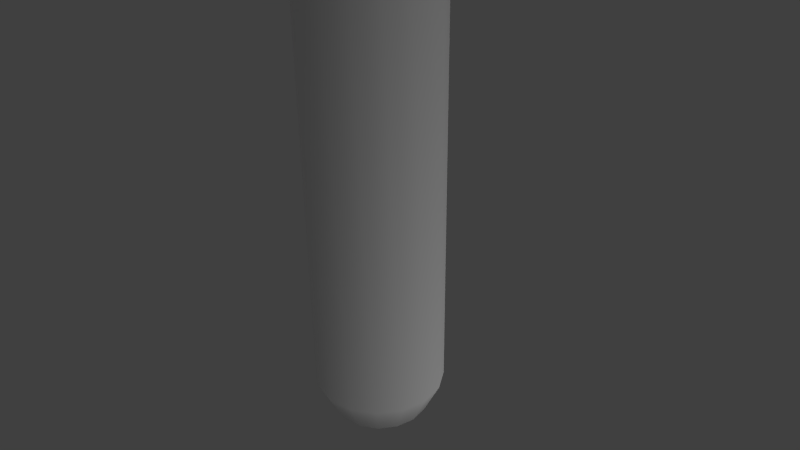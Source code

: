 # Source: Test_tube.blend  (saved by Blender 2.58.0; exported with 4.5.12 LTS)
import bpy
from mathutils import Matrix  # noqa: F401  (used for matrix-valued properties, if any)

bpy.ops.wm.read_factory_settings(use_empty=True)
scene = bpy.context.scene
scene.name = 'Scene'

# ---- collections
col_collection_1 = bpy.data.collections.new('Collection 1'); scene.collection.children.link(col_collection_1)

# ---- materials (node trees are filled in below, after node groups)
mat_material_kork = bpy.data.materials.new('Material Kork')
mat_material_kork.alpha_threshold = 0.0
mat_material_kork.use_transparent_shadow = False
mat_material_kork.preview_render_type = 'FLAT'
mat_material_kork.diffuse_color = (1.0, 1.0, 1.0, 1.0)
mat_material_kork.roughness = 0.5
mat_material_kork.specular_intensity = 0.2

# ---- material node trees

# ---- world
world_world = bpy.data.worlds.new('World'); scene.world = world_world
world_world.color = (0.05088, 0.05088, 0.05088)
world_world.use_sun_shadow = False
world_world.sun_shadow_jitter_overblur = 0.0
world_world.cycles.sampling_method = 'MANUAL'
world_world.cycles.sample_map_resolution = 256

# ---- cameras
cam_camera = bpy.data.cameras.new('Camera')
cam_camera.clip_end = 100.0
cam_camera.lens = 35.0
cam_camera.ortho_scale = 7.314
cam_camera.dof.focus_distance = 0.0
cam_camera.dof.aperture_fstop = 128.0

# ---- lights
light_lamp = bpy.data.lights.new('Lamp', 'SUN')
light_lamp.transmission_factor = 0.0
light_lamp.cutoff_distance = 30.0
light_lamp.angle = 1.571
light_lamp.energy = 1.0
light_lamp.shadow_buffer_clip_start = 1.001
light_lamp.shadow_soft_size = 1.0
light_lamp.shadow_cascade_max_distance = 1000.0
light_lamp.cycles.use_multiple_importance_sampling = False

# ---- meshes
me_cylinder_004 = bpy.data.meshes.new('Cylinder.004')
me_cylinder_004.from_pydata([(2.001e-09, 0.6868, 9.031), (0.2628, 0.6345, 9.031), (0.4856, 0.4856, 9.031), (0.6345, 0.2628, 9.031), (0.6868, -2.537e-08, 9.031), (0.6345, -0.2628, 9.031), (0.4856, -0.4856, 9.031), (0.2628, -0.6345, 9.031), (1.057e-07, -0.6868, 9.031), (-0.2628, -0.6345, 9.031), (-0.4856, -0.4856, 9.031), (-0.6345, -0.2628, 9.031), (-0.6868, 1.284e-08, 9.031), (-0.6345, 0.2628, 9.031), (-0.4856, 0.4856, 9.031), (-0.2628, 0.6345, 9.031), (6.981e-07, 1.061, 10.91), (0.4059, 0.98, 10.91), (0.75, 0.75, 10.91), (0.98, 0.4059, 10.91), (1.061, -1.416e-06, 10.91), (0.98, -0.4059, 10.91), (0.75, -0.75, 10.91), (0.4059, -0.98, 10.91), (-2.042e-06, -1.061, 10.91), (-0.4059, -0.98, 10.91), (-0.75, -0.75, 10.91), (-0.98, -0.4059, 10.91), (-1.061, 2.681e-06, 10.91), (-0.98, 0.4059, 10.91), (-0.75, 0.75, 10.91), (-0.4059, 0.98, 10.91), (2.001e-09, 4.651e-09, 9.031), (6.981e-07, 1.061, 10.95), (-0.4059, 0.98, 10.95), (-0.75, 0.75, 10.95), (-0.98, 0.4059, 10.95), (-1.061, 2.681e-06, 10.95), (-0.98, -0.4059, 10.95), (-0.75, -0.75, 10.95), (-0.4059, -0.98, 10.95), (-2.042e-06, -1.061, 10.95), (0.4059, -0.98, 10.95), (0.75, -0.75, 10.95), (0.98, -0.4059, 10.95), (1.061, -1.416e-06, 10.95), (0.98, 0.4059, 10.95), (0.75, 0.75, 10.95), (0.4059, 0.98, 10.95), (6.53e-07, 0.9994, 10.99), (0.3825, 0.9234, 10.99), (0.7067, 0.7067, 10.99), (0.9234, 0.3825, 10.99), (0.9994, -1.315e-06, 10.99), (0.9234, -0.3825, 10.99), (0.7067, -0.7067, 10.99), (0.3825, -0.9234, 10.99), (-1.928e-06, -0.9994, 10.99), (-0.3825, -0.9234, 10.99), (-0.7067, -0.7067, 10.99), (-0.9234, -0.3825, 10.99), (-0.9994, 2.545e-06, 10.99), (-0.9234, 0.3825, 10.99), (-0.7067, 0.7067, 10.99), (-0.3825, 0.9234, 10.99), (1.65e-09, -2.475e-08, 10.99)], [], [(32, 0, 1), (32, 1, 2), (32, 2, 3), (32, 3, 4), (32, 4, 5), (32, 5, 6), (32, 6, 7), (32, 7, 8), (32, 8, 9), (32, 9, 10), (32, 10, 11), (32, 11, 12), (32, 12, 13), (32, 13, 14), (32, 14, 15), (15, 0, 32), (0, 16, 17, 1), (1, 17, 18, 2), (2, 18, 19, 3), (3, 19, 20, 4), (4, 20, 21, 5), (5, 21, 22, 6), (6, 22, 23, 7), (7, 23, 24, 8), (8, 24, 25, 9), (9, 25, 26, 10), (10, 26, 27, 11), (11, 27, 28, 12), (12, 28, 29, 13), (13, 29, 30, 14), (14, 30, 31, 15), (16, 0, 15, 31), (16, 31, 34, 33), (31, 30, 35, 34), (30, 29, 36, 35), (29, 28, 37, 36), (28, 27, 38, 37), (27, 26, 39, 38), (26, 25, 40, 39), (25, 24, 41, 40), (24, 23, 42, 41), (23, 22, 43, 42), (22, 21, 44, 43), (21, 20, 45, 44), (20, 19, 46, 45), (19, 18, 47, 46), (18, 17, 48, 47), (17, 16, 33, 48), (48, 33, 49, 50), (47, 48, 50, 51), (46, 47, 51, 52), (45, 46, 52, 53), (44, 45, 53, 54), (43, 44, 54, 55), (42, 43, 55, 56), (41, 42, 56, 57), (40, 41, 57, 58), (39, 40, 58, 59), (38, 39, 59, 60), (37, 38, 60, 61), (36, 37, 61, 62), (35, 36, 62, 63), (34, 35, 63, 64), (33, 34, 64, 49), (65, 50, 49), (65, 51, 50), (65, 52, 51), (65, 53, 52), (65, 54, 53), (65, 55, 54), (65, 56, 55), (65, 57, 56), (65, 58, 57), (65, 59, 58), (65, 60, 59), (65, 61, 60), (65, 62, 61), (65, 63, 62), (65, 64, 63), (65, 49, 64)])
me_cylinder_004.polygons.foreach_set('use_smooth', [True] * 80)
_uv = me_cylinder_004.uv_layers.new(name='UVTex')
_uv.uv.foreach_set('vector', [0.8529, 0.8462, 0.8275, 0.7186, 0.8782, 0.7186, 0.8529, 0.8462, 0.8782, 0.7186, 0.9251, 0.7381, 0.8529, 0.8462, 0.9251, 0.7381, 0.961, 0.7739, 0.8529, 0.8462, 0.961, 0.7739, 0.9804, 0.8208, 0.8529, 0.8462, 0.9804, 0.8208, 0.9804, 0.8716, 0.8529, 0.8462, 0.9804, 0.8716, 0.961, 0.9185, 0.8529, 0.8462, 0.961, 0.9185, 0.9251, 0.9544, 0.8529, 0.8462, 0.9251, 0.9544, 0.8782, 0.9738, 0.8529, 0.8462, 0.8782, 0.9738, 0.8275, 0.9738, 0.8529, 0.8462, 0.8275, 0.9738, 0.7806, 0.9544, 0.8529, 0.8462, 0.7806, 0.9544, 0.7447, 0.9185, 0.8529, 0.8462, 0.7447, 0.9185, 0.7253, 0.8716, 0.8529, 0.8462, 0.7253, 0.8716, 0.7253, 0.8208, 0.8529, 0.8462, 0.7253, 0.8208, 0.7447, 0.7739, 0.8529, 0.8462, 0.7447, 0.7739, 0.7806, 0.7381, 0.7806, 0.7381, 0.8275, 0.7186, 0.8529, 0.8462, 0.2208, 0.0172, 0.2221, 0.4291, 0.1335, 0.4291, 0.1635, 0.01723, 0.1635, 0.01723, 0.1335, 0.4291, 0.05846, 0.4287, 0.1149, 0.01694, 0.1149, 0.01694, 0.05846, 0.4287, 0.008292, 0.4278, 0.0824, 0.0164, 0.6983, 0.09473, 0.7295, 0.4904, 0.6444, 0.4909, 0.6432, 0.09505, 0.6432, 0.09505, 0.6444, 0.4909, 0.5593, 0.4909, 0.5881, 0.09507, 0.5881, 0.09507, 0.5593, 0.4909, 0.4871, 0.4905, 0.5413, 0.0948, 0.5413, 0.0948, 0.4871, 0.4905, 0.4389, 0.4897, 0.5101, 0.09427, 0.9459, 0.485, 0.9747, 0.09109, 0.8896, 0.09158, 0.8908, 0.4853, 0.8908, 0.4853, 0.8896, 0.09158, 0.8045, 0.09161, 0.8357, 0.4854, 0.8357, 0.4854, 0.8045, 0.09161, 0.7323, 0.09119, 0.789, 0.4851, 0.3041, 0.8704, 0.3618, 0.4604, 0.2867, 0.461, 0.2555, 0.8708, 0.2555, 0.8708, 0.2867, 0.461, 0.1981, 0.4613, 0.1981, 0.871, 0.1981, 0.871, 0.1981, 0.4613, 0.1096, 0.461, 0.1408, 0.8708, 0.1408, 0.8708, 0.1096, 0.461, 0.03451, 0.4604, 0.09219, 0.8704, 0.3268, 0.01629, 0.3857, 0.4277, 0.3106, 0.4286, 0.2782, 0.01687, 0.2221, 0.4291, 0.2208, 0.0172, 0.2782, 0.01687, 0.3106, 0.4286, 0.2221, 0.4291, 0.3106, 0.4286, 0.3107, 0.4369, 0.2221, 0.4374, 0.3106, 0.4286, 0.3857, 0.4277, 0.3857, 0.436, 0.3107, 0.4369, 0.03451, 0.4604, 0.1096, 0.461, 0.1096, 0.4527, 0.03451, 0.452, 0.1096, 0.461, 0.1981, 0.4613, 0.1981, 0.4529, 0.1096, 0.4527, 0.1981, 0.4613, 0.2867, 0.461, 0.2867, 0.4527, 0.1981, 0.4529, 0.2867, 0.461, 0.3618, 0.4604, 0.3618, 0.452, 0.2867, 0.4527, 0.7323, 0.09119, 0.8045, 0.09161, 0.8044, 0.0836, 0.7323, 0.08318, 0.8045, 0.09161, 0.8896, 0.09158, 0.8896, 0.08356, 0.8044, 0.0836, 0.8896, 0.09158, 0.9747, 0.09109, 0.9747, 0.08308, 0.8896, 0.08356, 0.4389, 0.4897, 0.4871, 0.4905, 0.4871, 0.4985, 0.4389, 0.4977, 0.4871, 0.4905, 0.5593, 0.4909, 0.5593, 0.4989, 0.4871, 0.4985, 0.5593, 0.4909, 0.6444, 0.4909, 0.6444, 0.4989, 0.5593, 0.4989, 0.6444, 0.4909, 0.7295, 0.4904, 0.7295, 0.4984, 0.6444, 0.4989, 0.008292, 0.4278, 0.05846, 0.4287, 0.05848, 0.437, 0.008318, 0.4362, 0.05846, 0.4287, 0.1335, 0.4291, 0.1336, 0.4375, 0.05848, 0.437, 0.1335, 0.4291, 0.2221, 0.4291, 0.2221, 0.4374, 0.1336, 0.4375, 0.7205, 0.7553, 0.6942, 0.8189, 0.6857, 0.8132, 0.7105, 0.7533, 0.7205, 0.6865, 0.7205, 0.7553, 0.7105, 0.7533, 0.7105, 0.6885, 0.6942, 0.6229, 0.7205, 0.6865, 0.7105, 0.6885, 0.6857, 0.6286, 0.6455, 0.5742, 0.6942, 0.6229, 0.6857, 0.6286, 0.6399, 0.5827, 0.5819, 0.5479, 0.6455, 0.5742, 0.6399, 0.5827, 0.58, 0.5579, 0.5131, 0.5479, 0.5819, 0.5479, 0.58, 0.5579, 0.5151, 0.5579, 0.4495, 0.5742, 0.5131, 0.5479, 0.5151, 0.5579, 0.4552, 0.5827, 0.4009, 0.6229, 0.4495, 0.5742, 0.4552, 0.5827, 0.4093, 0.6286, 0.3745, 0.6865, 0.4009, 0.6229, 0.4093, 0.6286, 0.3845, 0.6885, 0.3745, 0.7553, 0.3745, 0.6865, 0.3845, 0.6885, 0.3845, 0.7533, 0.4009, 0.8189, 0.3745, 0.7553, 0.3845, 0.7533, 0.4093, 0.8132, 0.4495, 0.8676, 0.4009, 0.8189, 0.4093, 0.8132, 0.4552, 0.8591, 0.5131, 0.8939, 0.4495, 0.8676, 0.4552, 0.8591, 0.5151, 0.8839, 0.5819, 0.8939, 0.5131, 0.8939, 0.5151, 0.8839, 0.58, 0.8839, 0.6455, 0.8676, 0.5819, 0.8939, 0.58, 0.8839, 0.6399, 0.8591, 0.6942, 0.8189, 0.6455, 0.8676, 0.6399, 0.8591, 0.6857, 0.8132, 0.5475, 0.7209, 0.7105, 0.7533, 0.6857, 0.8132, 0.5475, 0.7209, 0.7105, 0.6885, 0.7105, 0.7533, 0.5475, 0.7209, 0.6857, 0.6286, 0.7105, 0.6885, 0.5475, 0.7209, 0.6399, 0.5827, 0.6857, 0.6286, 0.5475, 0.7209, 0.58, 0.5579, 0.6399, 0.5827, 0.5475, 0.7209, 0.5151, 0.5579, 0.58, 0.5579, 0.5475, 0.7209, 0.4552, 0.5827, 0.5151, 0.5579, 0.5475, 0.7209, 0.4093, 0.6286, 0.4552, 0.5827, 0.5475, 0.7209, 0.3845, 0.6885, 0.4093, 0.6286, 0.5475, 0.7209, 0.3845, 0.7533, 0.3845, 0.6885, 0.5475, 0.7209, 0.4093, 0.8132, 0.3845, 0.7533, 0.5475, 0.7209, 0.4552, 0.8591, 0.4093, 0.8132, 0.5475, 0.7209, 0.5151, 0.8839, 0.4552, 0.8591, 0.5475, 0.7209, 0.58, 0.8839, 0.5151, 0.8839, 0.5475, 0.7209, 0.6399, 0.8591, 0.58, 0.8839, 0.5475, 0.7209, 0.6857, 0.8132, 0.6399, 0.8591])
me_cylinder_004.materials.append(mat_material_kork)
me_cylinder_004.use_remesh_preserve_volume = False
me_cylinder_004.use_remesh_preserve_attributes = False
me_cylinder_004.use_mirror_vertex_groups = False
me_cylinder_004.update()
me_cylinder_002 = bpy.data.meshes.new('Cylinder.002')
me_cylinder_002.from_pydata([(-4.686e-08, 2.384e-07, -2.854), (-0.1385, 0.3344, -2.854), (-0.2559, 0.2559, -2.854), (-0.3344, 0.1385, -2.854), (-0.3619, 1.169e-06, -2.854), (-0.3344, -0.1385, -2.854), (-0.2559, -0.2559, -2.854), (-0.1385, -0.3344, -2.854), (-7.458e-07, -0.3619, -2.854), (0.1385, -0.3344, -2.854), (0.2559, -0.2559, -2.854), (0.3344, -0.1385, -2.854), (0.3619, -2.29e-07, -2.854), (0.3344, 0.1385, -2.854), (0.2559, 0.2559, -2.854), (0.1385, 0.3344, -2.854), (1.89e-07, 0.3619, -2.854), (0.2703, 0.6525, -2.652), (0.4994, 0.4994, -2.652), (0.6525, 0.2703, -2.652), (0.7063, -8.032e-07, -2.652), (0.6525, -0.2703, -2.652), (0.4994, -0.4994, -2.652), (0.2703, -0.6525, -2.652), (-1.383e-06, -0.7063, -2.652), (-0.2703, -0.6525, -2.652), (-0.4994, -0.4994, -2.652), (-0.6525, -0.2703, -2.652), (-0.7063, 1.925e-06, -2.652), (-0.6525, 0.2703, -2.652), (-0.4994, 0.4994, -2.652), (-0.2703, 0.6525, -2.652), (4.416e-07, 0.7063, -2.652), (-0.363, 0.8765, -2.147), (-0.6708, 0.6708, -2.147), (-0.8765, 0.3631, -2.147), (-0.9487, 2.459e-06, -2.147), (-0.8765, -0.363, -2.147), (-0.6708, -0.6708, -2.147), (-0.3631, -0.8765, -2.147), (-1.831e-06, -0.9487, -2.147), (0.363, -0.8765, -2.147), (0.6708, -0.6708, -2.147), (0.8765, -0.3631, -2.147), (0.9487, -1.206e-06, -2.147), (0.8765, 0.363, -2.147), (0.6708, 0.6708, -2.147), (0.3631, 0.8765, -2.147), (6.19e-07, 0.9487, -2.147), (0.3631, 0.8765, 10.33), (0.6708, 0.6708, 10.33), (0.8765, 0.363, 10.33), (0.9487, -1.206e-06, 10.33), (0.8765, -0.3631, 10.33), (0.6708, -0.6708, 10.33), (0.363, -0.8765, 10.33), (-1.831e-06, -0.9487, 10.33), (-0.3631, -0.8765, 10.33), (-0.6708, -0.6708, 10.33), (-0.8765, -0.363, 10.33), (-0.9487, 2.459e-06, 10.33), (-0.8765, 0.3631, 10.33), (-0.6708, 0.6708, 10.33), (6.19e-07, 0.9487, 10.33), (-0.363, 0.8765, 10.33), (-0.3973, 0.9591, 10.38), (-0.7341, 0.7341, 10.38), (-0.9591, 0.3973, 10.38), (-1.038, 2.654e-06, 10.38), (-0.9591, -0.3973, 10.38), (-0.7341, -0.7341, 10.38), (-0.3973, -0.9591, 10.38), (-2e-06, -1.038, 10.38), (0.3973, -0.9591, 10.38), (0.7341, -0.7341, 10.38), (0.9591, -0.3973, 10.38), (1.038, -1.356e-06, 10.38), (0.9591, 0.3973, 10.38), (0.7341, 0.7341, 10.38), (0.3973, 0.9591, 10.38), (6.813e-07, 1.038, 10.38), (0.413, 0.997, 10.35), (0.7631, 0.7631, 10.35), (0.997, 0.413, 10.35), (1.079, -1.424e-06, 10.35), (0.997, -0.413, 10.35), (0.7631, -0.7631, 10.35), (0.413, -0.997, 10.35), (-2.077e-06, -1.079, 10.35), (-0.413, -0.997, 10.35), (-0.7631, -0.7631, 10.35), (-0.997, -0.413, 10.35), (-1.079, 2.744e-06, 10.35), (-0.997, 0.413, 10.35), (-0.7631, 0.7631, 10.35), (-0.413, 0.997, 10.35), (7.1e-07, 1.079, 10.35), (-0.413, 0.997, 10.3), (-0.7631, 0.7631, 10.3), (-0.997, 0.413, 10.3), (-1.079, 2.744e-06, 10.3), (-0.997, -0.413, 10.3), (-0.7631, -0.7631, 10.3), (-0.413, -0.997, 10.3), (-2.077e-06, -1.079, 10.3), (0.413, -0.997, 10.3), (0.7631, -0.7631, 10.3), (0.997, -0.413, 10.3), (1.079, -1.424e-06, 10.3), (0.997, 0.413, 10.3), (0.7631, 0.7631, 10.3), (0.413, 0.997, 10.3), (7.1e-07, 1.079, 10.3), (0.4066, 0.9816, 10.27), (0.7513, 0.7513, 10.27), (0.9816, 0.4066, 10.27), (1.062, -1.397e-06, 10.27), (0.9816, -0.4066, 10.27), (0.7513, -0.7513, 10.27), (0.4066, -0.9816, 10.27), (-2.047e-06, -1.062, 10.27), (-0.4066, -0.9816, 10.27), (-0.7513, -0.7513, 10.27), (-0.9816, -0.4066, 10.27), (-1.062, 2.707e-06, 10.27), (-0.9816, 0.4066, 10.27), (-0.7513, 0.7513, 10.27), (-0.4066, 0.9816, 10.27), (6.976e-07, 1.062, 10.27), (5.816e-08, 4.795e-09, -2.902), (-0.1435, 0.3465, -2.902), (-0.2652, 0.2652, -2.902), (-0.3465, 0.1435, -2.902), (-0.375, 9.267e-09, -2.902), (-0.3465, -0.1435, -2.902), (-0.2652, -0.2652, -2.902), (-0.1435, -0.3465, -2.902), (1.148e-07, -0.375, -2.902), (0.1435, -0.3465, -2.902), (0.2652, -0.2652, -2.902), (0.3465, -0.1435, -2.902), (0.375, -1.16e-08, -2.902), (0.3465, 0.1435, -2.902), (0.2652, 0.2652, -2.902), (0.1435, 0.3465, -2.902), (5.816e-08, 0.375, -2.902), (0.287, 0.6929, -2.652), (0.5303, 0.5303, -2.652), (0.6929, 0.287, -2.652), (0.75, -3.366e-08, -2.652), (0.6929, -0.287, -2.652), (0.5303, -0.5303, -2.652), (0.287, -0.6929, -2.652), (1.238e-07, -0.75, -2.652), (-0.287, -0.6929, -2.652), (-0.5303, -0.5303, -2.652), (-0.6929, -0.287, -2.652), (-0.75, 8.067e-09, -2.652), (-0.6929, 0.287, -2.652), (-0.5303, 0.5303, -2.652), (-0.287, 0.6929, -2.652), (1.052e-08, 0.75, -2.652), (-0.3827, 0.9239, 10.27), (-0.7071, 0.7071, 10.27), (-0.9239, 0.3827, 10.27), (-1.0, 2.571e-06, 10.27), (-0.9239, -0.3827, 10.27), (-0.7071, -0.7071, 10.27), (-0.3827, -0.9239, 10.27), (-1.931e-06, -1.0, 10.27), (0.3827, -0.9239, 10.27), (0.7071, -0.7071, 10.27), (0.9239, -0.3827, 10.27), (1.0, -1.291e-06, 10.27), (0.9239, 0.3827, 10.27), (0.7071, 0.7071, 10.27), (0.3827, 0.9239, 10.27), (6.517e-07, 1.0, 10.27), (-0.3827, 0.9239, -2.152), (-0.7071, 0.7071, -2.152), (-0.9239, 0.3827, -2.152), (-1.0, 1.192e-08, -2.152), (-0.9239, -0.3827, -2.152), (-0.7071, -0.7071, -2.152), (-0.3827, -0.9239, -2.152), (1.51e-07, -1.0, -2.152), (0.3827, -0.9239, -2.152), (0.7071, -0.7071, -2.152), (0.9239, -0.3827, -2.152), (1.0, -4.371e-08, -2.152), (0.9239, 0.3827, -2.152), (0.7071, 0.7071, -2.152), (0.3827, 0.9239, -2.152), (0.0, 1.0, -2.152)], [], [(0, 16, 1), (0, 1, 2), (0, 2, 3), (0, 3, 4), (0, 4, 5), (0, 5, 6), (0, 6, 7), (0, 7, 8), (0, 8, 9), (0, 9, 10), (0, 10, 11), (0, 11, 12), (0, 12, 13), (0, 13, 14), (0, 14, 15), (0, 15, 16), (32, 31, 1, 16), (31, 30, 2, 1), (30, 29, 3, 2), (29, 28, 4, 3), (28, 27, 5, 4), (27, 26, 6, 5), (26, 25, 7, 6), (25, 24, 8, 7), (24, 23, 9, 8), (23, 22, 10, 9), (22, 21, 11, 10), (21, 20, 12, 11), (20, 19, 13, 12), (19, 18, 14, 13), (18, 17, 15, 14), (17, 32, 16, 15), (47, 48, 32, 17), (46, 47, 17, 18), (45, 46, 18, 19), (44, 45, 19, 20), (43, 44, 20, 21), (42, 43, 21, 22), (41, 42, 22, 23), (40, 41, 23, 24), (39, 40, 24, 25), (38, 39, 25, 26), (37, 38, 26, 27), (36, 37, 27, 28), (35, 36, 28, 29), (34, 35, 29, 30), (33, 34, 30, 31), (48, 33, 31, 32), (63, 64, 33, 48), (64, 62, 34, 33), (62, 61, 35, 34), (61, 60, 36, 35), (60, 59, 37, 36), (59, 58, 38, 37), (58, 57, 39, 38), (57, 56, 40, 39), (56, 55, 41, 40), (55, 54, 42, 41), (54, 53, 43, 42), (53, 52, 44, 43), (52, 51, 45, 44), (51, 50, 46, 45), (50, 49, 47, 46), (49, 63, 48, 47), (79, 80, 63, 49), (78, 79, 49, 50), (77, 78, 50, 51), (76, 77, 51, 52), (75, 76, 52, 53), (74, 75, 53, 54), (73, 74, 54, 55), (72, 73, 55, 56), (71, 72, 56, 57), (70, 71, 57, 58), (69, 70, 58, 59), (68, 69, 59, 60), (67, 68, 60, 61), (66, 67, 61, 62), (65, 66, 62, 64), (80, 65, 64, 63), (96, 95, 65, 80), (95, 94, 66, 65), (94, 93, 67, 66), (93, 92, 68, 67), (92, 91, 69, 68), (91, 90, 70, 69), (90, 89, 71, 70), (89, 88, 72, 71), (88, 87, 73, 72), (87, 86, 74, 73), (86, 85, 75, 74), (85, 84, 76, 75), (84, 83, 77, 76), (83, 82, 78, 77), (82, 81, 79, 78), (81, 96, 80, 79), (111, 112, 96, 81), (110, 111, 81, 82), (109, 110, 82, 83), (108, 109, 83, 84), (107, 108, 84, 85), (106, 107, 85, 86), (105, 106, 86, 87), (104, 105, 87, 88), (103, 104, 88, 89), (102, 103, 89, 90), (101, 102, 90, 91), (100, 101, 91, 92), (99, 100, 92, 93), (98, 99, 93, 94), (97, 98, 94, 95), (112, 97, 95, 96), (128, 127, 97, 112), (127, 126, 98, 97), (126, 125, 99, 98), (125, 124, 100, 99), (124, 123, 101, 100), (123, 122, 102, 101), (122, 121, 103, 102), (121, 120, 104, 103), (120, 119, 105, 104), (119, 118, 106, 105), (118, 117, 107, 106), (117, 116, 108, 107), (116, 115, 109, 108), (115, 114, 110, 109), (114, 113, 111, 110), (113, 128, 112, 111), (176, 177, 128, 113), (175, 176, 113, 114), (174, 175, 114, 115), (173, 174, 115, 116), (172, 173, 116, 117), (171, 172, 117, 118), (170, 171, 118, 119), (169, 170, 119, 120), (168, 169, 120, 121), (167, 168, 121, 122), (166, 167, 122, 123), (165, 166, 123, 124), (164, 165, 124, 125), (163, 164, 125, 126), (162, 163, 126, 127), (177, 162, 127, 128), (130, 145, 129), (129, 131, 130), (129, 132, 131), (129, 133, 132), (129, 134, 133), (129, 135, 134), (129, 136, 135), (129, 137, 136), (129, 138, 137), (129, 139, 138), (129, 140, 139), (129, 141, 140), (129, 142, 141), (129, 143, 142), (129, 144, 143), (129, 145, 144), (160, 161, 145, 130), (159, 160, 130, 131), (158, 159, 131, 132), (157, 158, 132, 133), (156, 157, 133, 134), (155, 156, 134, 135), (154, 155, 135, 136), (153, 154, 136, 137), (152, 153, 137, 138), (151, 152, 138, 139), (150, 151, 139, 140), (149, 150, 140, 141), (148, 149, 141, 142), (147, 148, 142, 143), (146, 147, 143, 144), (161, 146, 144, 145), (193, 192, 146, 161), (192, 191, 147, 146), (191, 190, 148, 147), (190, 189, 149, 148), (189, 188, 150, 149), (188, 187, 151, 150), (187, 186, 152, 151), (186, 185, 153, 152), (185, 184, 154, 153), (184, 183, 155, 154), (183, 182, 156, 155), (182, 181, 157, 156), (181, 180, 158, 157), (180, 179, 159, 158), (179, 178, 160, 159), (178, 193, 161, 160), (177, 193, 178, 162), (179, 163, 162, 178), (180, 164, 163, 179), (181, 165, 164, 180), (182, 166, 165, 181), (183, 167, 166, 182), (184, 168, 167, 183), (185, 169, 168, 184), (186, 170, 169, 185), (187, 171, 170, 186), (188, 172, 171, 187), (189, 173, 172, 188), (190, 174, 173, 189), (191, 175, 174, 190), (192, 176, 175, 191), (193, 177, 176, 192)])
me_cylinder_002.polygons.foreach_set('use_smooth', [True] * 208)
_uv = me_cylinder_002.uv_layers.new(name='UVTex')
_uv.uv.foreach_set('vector', [0.9872, 0.01038, 0.9872, 0.01078, 0.9871, 0.01078, 0.9872, 0.01038, 0.9871, 0.01078, 0.9869, 0.01072, 0.9872, 0.01038, 0.9869, 0.01072, 0.9868, 0.0106, 0.9872, 0.01038, 0.9868, 0.0106, 0.9868, 0.01046, 0.9872, 0.01038, 0.9868, 0.01046, 0.9868, 0.0103, 0.9872, 0.01038, 0.9868, 0.0103, 0.9868, 0.01015, 0.9872, 0.01038, 0.9868, 0.01015, 0.9869, 0.01004, 0.9872, 0.01038, 0.9869, 0.01004, 0.9871, 0.009974, 0.9872, 0.01038, 0.9871, 0.009974, 0.9872, 0.009974, 0.9872, 0.01038, 0.9872, 0.009974, 0.9874, 0.01004, 0.9872, 0.01038, 0.9874, 0.01004, 0.9875, 0.01015, 0.9872, 0.01038, 0.9875, 0.01015, 0.9876, 0.0103, 0.9872, 0.01038, 0.9876, 0.0103, 0.9876, 0.01046, 0.9872, 0.01038, 0.9876, 0.01046, 0.9875, 0.0106, 0.9872, 0.01038, 0.9875, 0.0106, 0.9874, 0.01072, 0.9872, 0.01038, 0.9874, 0.01072, 0.9872, 0.01078, 0.9873, 0.01116, 0.987, 0.01116, 0.9871, 0.01078, 0.9872, 0.01078, 0.987, 0.01116, 0.9867, 0.01104, 0.9869, 0.01072, 0.9871, 0.01078, 0.9867, 0.01104, 0.9865, 0.01082, 0.9868, 0.0106, 0.9869, 0.01072, 0.9865, 0.01082, 0.9864, 0.01053, 0.9868, 0.01046, 0.9868, 0.0106, 0.9864, 0.01053, 0.9864, 0.01022, 0.9868, 0.0103, 0.9868, 0.01046, 0.9864, 0.01022, 0.9865, 0.009932, 0.9868, 0.01015, 0.9868, 0.0103, 0.9865, 0.009932, 0.9867, 0.009711, 0.9869, 0.01004, 0.9868, 0.01015, 0.9867, 0.009711, 0.987, 0.009592, 0.9871, 0.009974, 0.9869, 0.01004, 0.987, 0.009592, 0.9873, 0.009592, 0.9872, 0.009974, 0.9871, 0.009974, 0.9873, 0.009592, 0.9876, 0.009711, 0.9874, 0.01004, 0.9872, 0.009974, 0.9876, 0.009711, 0.9878, 0.009932, 0.9875, 0.01015, 0.9874, 0.01004, 0.9878, 0.009932, 0.9879, 0.01022, 0.9876, 0.0103, 0.9875, 0.01015, 0.9879, 0.01022, 0.9879, 0.01053, 0.9876, 0.01046, 0.9876, 0.0103, 0.9879, 0.01053, 0.9878, 0.01082, 0.9875, 0.0106, 0.9876, 0.01046, 0.9878, 0.01082, 0.9876, 0.01104, 0.9874, 0.01072, 0.9875, 0.0106, 0.9876, 0.01104, 0.9873, 0.01116, 0.9872, 0.01078, 0.9874, 0.01072, 0.9748, 0.02182, 0.9743, 0.02182, 0.9743, 0.02244, 0.9747, 0.02244, 0.9751, 0.02183, 0.9748, 0.02182, 0.9747, 0.02244, 0.9749, 0.02244, 0.9754, 0.02183, 0.9751, 0.02183, 0.9749, 0.02244, 0.9751, 0.02244, 0.9838, 0.02182, 0.9834, 0.02182, 0.9835, 0.02244, 0.9838, 0.02244, 0.9843, 0.02182, 0.9838, 0.02182, 0.9838, 0.02244, 0.9841, 0.02244, 0.9846, 0.02183, 0.9843, 0.02182, 0.9841, 0.02244, 0.9844, 0.02244, 0.9774, 0.00734, 0.977, 0.007343, 0.9772, 0.006735, 0.9775, 0.006733, 0.9778, 0.007339, 0.9774, 0.00734, 0.9775, 0.006733, 0.9778, 0.006732, 0.9783, 0.00734, 0.9778, 0.007339, 0.9778, 0.006732, 0.9781, 0.006733, 0.9786, 0.007343, 0.9783, 0.00734, 0.9781, 0.006733, 0.9784, 0.006735, 0.9758, 0.00734, 0.9754, 0.007343, 0.9756, 0.006735, 0.9759, 0.006733, 0.9762, 0.007339, 0.9758, 0.00734, 0.9759, 0.006733, 0.9762, 0.006732, 0.9766, 0.00734, 0.9762, 0.007339, 0.9762, 0.006732, 0.9765, 0.006733, 0.977, 0.007343, 0.9766, 0.00734, 0.9765, 0.006733, 0.9768, 0.006735, 0.9739, 0.02182, 0.9735, 0.02183, 0.9737, 0.02244, 0.974, 0.02244, 0.9743, 0.02182, 0.9739, 0.02182, 0.974, 0.02244, 0.9743, 0.02244, 0.9743, 0.006732, 0.9739, 0.006733, 0.9739, 0.02182, 0.9743, 0.02182, 0.9739, 0.006733, 0.9735, 0.006737, 0.9735, 0.02183, 0.9739, 0.02182, 0.977, 0.02243, 0.9766, 0.02243, 0.9766, 0.00734, 0.977, 0.007343, 0.9766, 0.02243, 0.9762, 0.02243, 0.9762, 0.007339, 0.9766, 0.00734, 0.9762, 0.02243, 0.9758, 0.02243, 0.9758, 0.00734, 0.9762, 0.007339, 0.9758, 0.02243, 0.9754, 0.02243, 0.9754, 0.007343, 0.9758, 0.00734, 0.9786, 0.02243, 0.9783, 0.02243, 0.9783, 0.00734, 0.9786, 0.007343, 0.9783, 0.02243, 0.9778, 0.02243, 0.9778, 0.007339, 0.9783, 0.00734, 0.9778, 0.02243, 0.9774, 0.02243, 0.9774, 0.00734, 0.9778, 0.007339, 0.9774, 0.02243, 0.977, 0.02243, 0.977, 0.007343, 0.9774, 0.00734, 0.9846, 0.006737, 0.9843, 0.006733, 0.9843, 0.02182, 0.9846, 0.02183, 0.9843, 0.006733, 0.9838, 0.006732, 0.9838, 0.02182, 0.9843, 0.02182, 0.9838, 0.006732, 0.9834, 0.006733, 0.9834, 0.02182, 0.9838, 0.02182, 0.9754, 0.006742, 0.9751, 0.006737, 0.9751, 0.02183, 0.9754, 0.02183, 0.9751, 0.006737, 0.9748, 0.006733, 0.9748, 0.02182, 0.9751, 0.02183, 0.9748, 0.006733, 0.9743, 0.006732, 0.9743, 0.02182, 0.9748, 0.02182, 0.9879, 0.007849, 0.9877, 0.008029, 0.9877, 0.007982, 0.9878, 0.007818, 0.988, 0.007614, 0.9879, 0.007849, 0.9878, 0.007818, 0.9879, 0.007603, 0.988, 0.007359, 0.988, 0.007614, 0.9879, 0.007603, 0.9879, 0.00737, 0.9879, 0.007124, 0.988, 0.007359, 0.9879, 0.00737, 0.9878, 0.007155, 0.9877, 0.006944, 0.9879, 0.007124, 0.9878, 0.007155, 0.9877, 0.006991, 0.9875, 0.006847, 0.9877, 0.006944, 0.9877, 0.006991, 0.9874, 0.006902, 0.9872, 0.006847, 0.9875, 0.006847, 0.9874, 0.006902, 0.9872, 0.006902, 0.987, 0.006944, 0.9872, 0.006847, 0.9872, 0.006902, 0.987, 0.006991, 0.9868, 0.007124, 0.987, 0.006944, 0.987, 0.006991, 0.9868, 0.007155, 0.9867, 0.007359, 0.9868, 0.007124, 0.9868, 0.007155, 0.9867, 0.00737, 0.9867, 0.007614, 0.9867, 0.007359, 0.9867, 0.00737, 0.9867, 0.007603, 0.9868, 0.007849, 0.9867, 0.007614, 0.9867, 0.007603, 0.9868, 0.007818, 0.987, 0.008029, 0.9868, 0.007849, 0.9868, 0.007818, 0.987, 0.007982, 0.9872, 0.008126, 0.987, 0.008029, 0.987, 0.007982, 0.9872, 0.008071, 0.9875, 0.008126, 0.9872, 0.008126, 0.9872, 0.008071, 0.9874, 0.008071, 0.9877, 0.008029, 0.9875, 0.008126, 0.9874, 0.008071, 0.9877, 0.007982, 0.9877, 0.008051, 0.9875, 0.008152, 0.9875, 0.008126, 0.9877, 0.008029, 0.9875, 0.008152, 0.9872, 0.008152, 0.9872, 0.008126, 0.9875, 0.008126, 0.9872, 0.008152, 0.9869, 0.008051, 0.987, 0.008029, 0.9872, 0.008126, 0.9869, 0.008051, 0.9868, 0.007863, 0.9868, 0.007849, 0.987, 0.008029, 0.9868, 0.007863, 0.9867, 0.007619, 0.9867, 0.007614, 0.9868, 0.007849, 0.9867, 0.007619, 0.9867, 0.007354, 0.9867, 0.007359, 0.9867, 0.007614, 0.9867, 0.007354, 0.9868, 0.00711, 0.9868, 0.007124, 0.9867, 0.007359, 0.9868, 0.00711, 0.9869, 0.006923, 0.987, 0.006944, 0.9868, 0.007124, 0.9869, 0.006923, 0.9872, 0.006821, 0.9872, 0.006847, 0.987, 0.006944, 0.9872, 0.006821, 0.9875, 0.006821, 0.9875, 0.006847, 0.9872, 0.006847, 0.9875, 0.006821, 0.9877, 0.006923, 0.9877, 0.006944, 0.9875, 0.006847, 0.9877, 0.006923, 0.9879, 0.00711, 0.9879, 0.007124, 0.9877, 0.006944, 0.9879, 0.00711, 0.988, 0.007354, 0.988, 0.007359, 0.9879, 0.007124, 0.988, 0.007354, 0.988, 0.007619, 0.988, 0.007614, 0.988, 0.007359, 0.988, 0.007619, 0.9879, 0.007863, 0.9879, 0.007849, 0.988, 0.007614, 0.9879, 0.007863, 0.9877, 0.008051, 0.9877, 0.008029, 0.9879, 0.007849, 0.9862, 0.00745, 0.9862, 0.00795, 0.9861, 0.00795, 0.9861, 0.007451, 0.9862, 0.007027, 0.9862, 0.00745, 0.9861, 0.007451, 0.9861, 0.007027, 0.9862, 0.006744, 0.9862, 0.007027, 0.9861, 0.007027, 0.9861, 0.006744, 0.9865, 0.00795, 0.9865, 0.007451, 0.9865, 0.00745, 0.9865, 0.00795, 0.9865, 0.00845, 0.9865, 0.00795, 0.9865, 0.00795, 0.9865, 0.00845, 0.9865, 0.008874, 0.9865, 0.00845, 0.9865, 0.00845, 0.9865, 0.008873, 0.9864, 0.00845, 0.9864, 0.008874, 0.9864, 0.008874, 0.9864, 0.00845, 0.9864, 0.00795, 0.9864, 0.00845, 0.9864, 0.00845, 0.9864, 0.00795, 0.9864, 0.007451, 0.9864, 0.00795, 0.9864, 0.00795, 0.9864, 0.007451, 0.9864, 0.007027, 0.9864, 0.007451, 0.9864, 0.007451, 0.9864, 0.007027, 0.9863, 0.007451, 0.9863, 0.007027, 0.9862, 0.007027, 0.9862, 0.007451, 0.9863, 0.00795, 0.9863, 0.007451, 0.9862, 0.007451, 0.9862, 0.00795, 0.9863, 0.00845, 0.9863, 0.00795, 0.9862, 0.00795, 0.9862, 0.00845, 0.9863, 0.008874, 0.9863, 0.00845, 0.9862, 0.00845, 0.9862, 0.008874, 0.9862, 0.00845, 0.9862, 0.008873, 0.9861, 0.008874, 0.9861, 0.00845, 0.9862, 0.00795, 0.9862, 0.00845, 0.9861, 0.00845, 0.9861, 0.00795, 0.9862, 0.00795, 0.9862, 0.008442, 0.9862, 0.00845, 0.9862, 0.00795, 0.9862, 0.008442, 0.9862, 0.008859, 0.9862, 0.008873, 0.9862, 0.00845, 0.9863, 0.008859, 0.9863, 0.008442, 0.9863, 0.00845, 0.9863, 0.008874, 0.9863, 0.008442, 0.9863, 0.00795, 0.9863, 0.00795, 0.9863, 0.00845, 0.9863, 0.00795, 0.9863, 0.007458, 0.9863, 0.007451, 0.9863, 0.00795, 0.9863, 0.007458, 0.9863, 0.007041, 0.9863, 0.007027, 0.9863, 0.007451, 0.9863, 0.007041, 0.9863, 0.007458, 0.9864, 0.007451, 0.9864, 0.007027, 0.9863, 0.007458, 0.9863, 0.00795, 0.9864, 0.00795, 0.9864, 0.007451, 0.9863, 0.00795, 0.9863, 0.008442, 0.9864, 0.00845, 0.9864, 0.00795, 0.9863, 0.008442, 0.9863, 0.008859, 0.9864, 0.008874, 0.9864, 0.00845, 0.9864, 0.008859, 0.9864, 0.008442, 0.9865, 0.00845, 0.9865, 0.008874, 0.9864, 0.008442, 0.9864, 0.00795, 0.9865, 0.00795, 0.9865, 0.00845, 0.9864, 0.00795, 0.9864, 0.007459, 0.9865, 0.007451, 0.9865, 0.00795, 0.9862, 0.006762, 0.9862, 0.007041, 0.9862, 0.007027, 0.9862, 0.006744, 0.9862, 0.007041, 0.9862, 0.007458, 0.9862, 0.00745, 0.9862, 0.007027, 0.9862, 0.007458, 0.9862, 0.00795, 0.9862, 0.00795, 0.9862, 0.00745, 0.9867, 0.008684, 0.9867, 0.008929, 0.9867, 0.008937, 0.9867, 0.008676, 0.9868, 0.008458, 0.9867, 0.008684, 0.9867, 0.008676, 0.9868, 0.008436, 0.987, 0.008284, 0.9868, 0.008458, 0.9868, 0.008436, 0.9869, 0.008252, 0.9872, 0.00819, 0.987, 0.008284, 0.9869, 0.008252, 0.9872, 0.008152, 0.9874, 0.00819, 0.9872, 0.00819, 0.9872, 0.008152, 0.9874, 0.008152, 0.9877, 0.008284, 0.9874, 0.00819, 0.9874, 0.008152, 0.9877, 0.008252, 0.9878, 0.008458, 0.9877, 0.008284, 0.9877, 0.008252, 0.9879, 0.008436, 0.9879, 0.008684, 0.9878, 0.008458, 0.9879, 0.008436, 0.988, 0.008676, 0.9879, 0.008929, 0.9879, 0.008684, 0.988, 0.008676, 0.988, 0.008937, 0.9878, 0.009156, 0.9879, 0.008929, 0.988, 0.008937, 0.9879, 0.009178, 0.9877, 0.009329, 0.9878, 0.009156, 0.9879, 0.009178, 0.9877, 0.009362, 0.9874, 0.009423, 0.9877, 0.009329, 0.9877, 0.009362, 0.9874, 0.009462, 0.9872, 0.009423, 0.9874, 0.009423, 0.9874, 0.009462, 0.9872, 0.009462, 0.987, 0.009329, 0.9872, 0.009423, 0.9872, 0.009462, 0.9869, 0.009362, 0.9868, 0.009156, 0.987, 0.009329, 0.9869, 0.009362, 0.9868, 0.009178, 0.9867, 0.008929, 0.9868, 0.009156, 0.9868, 0.009178, 0.9867, 0.008937, 0.9853, 0.01007, 0.9855, 0.01001, 0.9855, 0.01042, 0.9855, 0.01042, 0.9852, 0.01019, 0.9853, 0.01007, 0.9855, 0.01042, 0.9851, 0.01034, 0.9852, 0.01019, 0.9855, 0.01042, 0.9851, 0.01051, 0.9851, 0.01034, 0.9855, 0.01042, 0.9852, 0.01066, 0.9851, 0.01051, 0.9855, 0.01042, 0.9853, 0.01078, 0.9852, 0.01066, 0.9855, 0.01042, 0.9855, 0.01084, 0.9853, 0.01078, 0.9855, 0.01042, 0.9856, 0.01084, 0.9855, 0.01084, 0.9855, 0.01042, 0.9858, 0.01078, 0.9856, 0.01084, 0.9855, 0.01042, 0.9859, 0.01066, 0.9858, 0.01078, 0.9855, 0.01042, 0.986, 0.01051, 0.9859, 0.01066, 0.9855, 0.01042, 0.986, 0.01034, 0.986, 0.01051, 0.9855, 0.01042, 0.9859, 0.01019, 0.986, 0.01034, 0.9855, 0.01042, 0.9858, 0.01007, 0.9859, 0.01019, 0.9855, 0.01042, 0.9856, 0.01001, 0.9858, 0.01007, 0.9855, 0.01042, 0.9855, 0.01001, 0.9856, 0.01001, 0.9851, 0.009719, 0.9854, 0.009592, 0.9855, 0.01001, 0.9853, 0.01007, 0.9848, 0.009953, 0.9851, 0.009719, 0.9853, 0.01007, 0.9852, 0.01019, 0.9847, 0.01026, 0.9848, 0.009953, 0.9852, 0.01019, 0.9851, 0.01034, 0.9847, 0.01059, 0.9847, 0.01026, 0.9851, 0.01034, 0.9851, 0.01051, 0.9848, 0.0109, 0.9847, 0.01059, 0.9851, 0.01051, 0.9852, 0.01066, 0.9851, 0.01113, 0.9848, 0.0109, 0.9852, 0.01066, 0.9853, 0.01078, 0.9854, 0.01126, 0.9851, 0.01113, 0.9853, 0.01078, 0.9855, 0.01084, 0.9857, 0.01126, 0.9854, 0.01126, 0.9855, 0.01084, 0.9856, 0.01084, 0.986, 0.01113, 0.9857, 0.01126, 0.9856, 0.01084, 0.9858, 0.01078, 0.9862, 0.0109, 0.986, 0.01113, 0.9858, 0.01078, 0.9859, 0.01066, 0.9864, 0.01059, 0.9862, 0.0109, 0.9859, 0.01066, 0.986, 0.01051, 0.9864, 0.01026, 0.9864, 0.01059, 0.986, 0.01051, 0.986, 0.01034, 0.9862, 0.009953, 0.9864, 0.01026, 0.986, 0.01034, 0.9859, 0.01019, 0.986, 0.009719, 0.9862, 0.009953, 0.9859, 0.01019, 0.9858, 0.01007, 0.9857, 0.009592, 0.986, 0.009719, 0.9858, 0.01007, 0.9856, 0.01001, 0.9854, 0.009592, 0.9857, 0.009592, 0.9856, 0.01001, 0.9855, 0.01001, 0.9727, 0.007349, 0.9722, 0.007347, 0.9723, 0.006739, 0.9727, 0.00674, 0.9722, 0.007347, 0.9718, 0.007344, 0.972, 0.006736, 0.9723, 0.006739, 0.9718, 0.007344, 0.9715, 0.007339, 0.9718, 0.006732, 0.972, 0.006736, 0.9802, 0.007347, 0.9798, 0.007349, 0.9798, 0.00674, 0.9801, 0.006739, 0.9798, 0.007349, 0.9793, 0.007347, 0.9794, 0.006739, 0.9798, 0.00674, 0.9793, 0.007347, 0.9789, 0.007344, 0.9791, 0.006736, 0.9794, 0.006739, 0.9789, 0.007344, 0.9786, 0.007339, 0.9789, 0.006732, 0.9791, 0.006736, 0.9818, 0.02177, 0.9813, 0.02177, 0.9813, 0.02237, 0.9817, 0.02237, 0.9813, 0.02177, 0.9809, 0.02177, 0.981, 0.02237, 0.9813, 0.02237, 0.9809, 0.02177, 0.9805, 0.02176, 0.9807, 0.02237, 0.981, 0.02237, 0.9805, 0.02176, 0.9802, 0.02176, 0.9805, 0.02236, 0.9807, 0.02237, 0.9834, 0.02176, 0.9829, 0.02176, 0.9829, 0.02236, 0.9833, 0.02236, 0.9829, 0.02176, 0.9824, 0.02176, 0.9826, 0.02236, 0.9829, 0.02236, 0.9824, 0.02176, 0.9821, 0.02176, 0.9823, 0.02236, 0.9826, 0.02236, 0.9821, 0.02176, 0.9818, 0.02175, 0.9821, 0.02236, 0.9823, 0.02236, 0.9731, 0.007347, 0.9727, 0.007349, 0.9727, 0.00674, 0.973, 0.006739, 0.9727, 0.02237, 0.9727, 0.007349, 0.9731, 0.007347, 0.9731, 0.02237, 0.9735, 0.007344, 0.9735, 0.02237, 0.9731, 0.02237, 0.9731, 0.007347, 0.9824, 0.02176, 0.9824, 0.006735, 0.982, 0.006733, 0.9821, 0.02176, 0.9829, 0.02176, 0.9829, 0.006735, 0.9824, 0.006735, 0.9824, 0.02176, 0.9834, 0.02176, 0.9833, 0.006732, 0.9829, 0.006735, 0.9829, 0.02176, 0.9805, 0.02176, 0.9805, 0.006737, 0.9802, 0.006732, 0.9802, 0.02176, 0.9809, 0.02177, 0.9809, 0.006741, 0.9805, 0.006737, 0.9805, 0.02176, 0.9813, 0.02177, 0.9813, 0.006742, 0.9809, 0.006741, 0.9809, 0.02177, 0.9818, 0.02177, 0.9818, 0.006741, 0.9813, 0.006742, 0.9813, 0.02177, 0.9789, 0.007344, 0.9789, 0.02237, 0.9786, 0.02236, 0.9786, 0.007339, 0.9793, 0.007347, 0.9793, 0.02237, 0.9789, 0.02237, 0.9789, 0.007344, 0.9798, 0.007349, 0.9798, 0.02237, 0.9793, 0.02237, 0.9793, 0.007347, 0.9802, 0.007347, 0.9802, 0.02237, 0.9798, 0.02237, 0.9798, 0.007349, 0.9718, 0.007344, 0.9718, 0.02237, 0.9715, 0.02236, 0.9715, 0.007339, 0.9722, 0.007347, 0.9722, 0.02237, 0.9718, 0.02237, 0.9718, 0.007344, 0.9727, 0.007349, 0.9727, 0.02237, 0.9722, 0.02237, 0.9722, 0.007347])
me_cylinder_002.materials.append(mat_material_kork)
me_cylinder_002.use_remesh_preserve_volume = False
me_cylinder_002.use_remesh_preserve_attributes = False
me_cylinder_002.use_mirror_vertex_groups = False
me_cylinder_002.update()

# ---- objects
ob_cylinder_000 = bpy.data.objects.new('Cylinder.000', me_cylinder_004)
ob_cylinder_001 = bpy.data.objects.new('Cylinder.001', me_cylinder_002)
ob_lamp = bpy.data.objects.new('Lamp', light_lamp)
ob_camera = bpy.data.objects.new('Camera', cam_camera)

# ---- transforms, parenting, visibility, modifiers, constraints
ob_cylinder_000.location = (0.0, 0.0, 0.0)
ob_cylinder_000.lineart.crease_threshold = 0.0
ob_cylinder_001.location = (0.0, 0.0, 0.0)
ob_cylinder_001.lineart.crease_threshold = 0.0
ob_lamp.location = (4.076, 1.005, 5.904)
ob_lamp.rotation_euler = (0.6503, 0.05522, 1.866)
ob_lamp.lock_rotations_4d = False
ob_lamp.empty_display_type = 'ARROWS'
ob_lamp.color = (0.0, 0.0, 0.0, 0.0)
ob_lamp.lineart.crease_threshold = 0.0
ob_camera.location = (7.481, -6.508, 5.344)
ob_camera.rotation_euler = (1.109, 0.01082, 0.8149)
ob_camera.lock_rotations_4d = False
ob_camera.empty_display_type = 'ARROWS'
ob_camera.color = (0.0, 0.0, 0.0, 0.0)
ob_camera.display_type = 'WIRE'
ob_camera.lineart.crease_threshold = 0.0

# ---- collection membership
col_collection_1.objects.link(ob_cylinder_000)
col_collection_1.objects.link(ob_cylinder_001)
col_collection_1.objects.link(ob_lamp)
col_collection_1.objects.link(ob_camera)

# ---- scene / render settings (as saved in the file)
scene.camera = ob_camera
scene.frame_start = 1; scene.frame_end = 250; scene.frame_set(11)
scene.render.engine = 'BLENDER_EEVEE_NEXT'
scene.render.image_settings.color_mode = 'RGB'
scene.render.image_settings.quality = 100
scene.render.image_settings.compression = 100
scene.render.image_settings.exr_codec = 'RLE'
scene.render.resolution_percentage = 50
scene.render.dither_intensity = 0.0
scene.render.bake_margin = 32
scene.render.bake_bias = 0.0
scene.cycles.use_denoising = False
scene.cycles.samples = 10
scene.cycles.sampling_pattern = 'TABULATED_SOBOL'
scene.cycles.light_sampling_threshold = 0.0
scene.cycles.use_adaptive_sampling = False
scene.cycles.use_light_tree = False
scene.cycles.blur_glossy = 0.0
scene.cycles.volume_bounces = 1
scene.cycles.pixel_filter_type = 'GAUSSIAN'
scene.cycles.sample_clamp_indirect = 0.0
scene.view_settings.view_transform = 'Standard'
bpy.context.view_layer.update()
